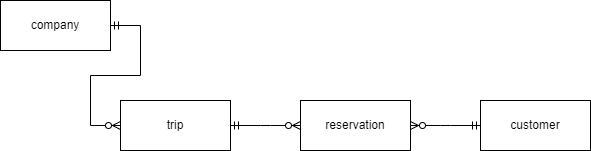

The diagram above was exported from draw.io. Its source (the exported page's mxGraphModel, read from the mxfile embedded in the PNG):
<mxGraphModel dx="1036" dy="614" grid="1" gridSize="10" guides="1" tooltips="1" connect="1" arrows="1" fold="1" page="1" pageScale="1" pageWidth="827" pageHeight="1169" math="0" shadow="0">
  <root>
    <mxCell id="0" />
    <mxCell id="1" parent="0" />
    <mxCell id="tHiz4rZ3aGoJjOIE87YR-1" value="company" style="html=1;whiteSpace=wrap;" vertex="1" parent="1">
      <mxGeometry x="80" y="220" width="110" height="50" as="geometry" />
    </mxCell>
    <mxCell id="tHiz4rZ3aGoJjOIE87YR-2" value="reservation" style="html=1;whiteSpace=wrap;" vertex="1" parent="1">
      <mxGeometry x="380" y="320" width="110" height="50" as="geometry" />
    </mxCell>
    <mxCell id="tHiz4rZ3aGoJjOIE87YR-3" value="trip" style="html=1;whiteSpace=wrap;" vertex="1" parent="1">
      <mxGeometry x="200" y="320" width="110" height="50" as="geometry" />
    </mxCell>
    <mxCell id="tHiz4rZ3aGoJjOIE87YR-4" value="customer" style="html=1;whiteSpace=wrap;" vertex="1" parent="1">
      <mxGeometry x="560" y="320" width="110" height="50" as="geometry" />
    </mxCell>
    <mxCell id="tHiz4rZ3aGoJjOIE87YR-8" value="" style="edgeStyle=entityRelationEdgeStyle;fontSize=12;html=1;endArrow=ERzeroToMany;startArrow=ERmandOne;rounded=0;" edge="1" parent="1" source="tHiz4rZ3aGoJjOIE87YR-1" target="tHiz4rZ3aGoJjOIE87YR-3">
      <mxGeometry width="100" height="100" relative="1" as="geometry">
        <mxPoint x="280" y="370" as="sourcePoint" />
        <mxPoint x="380" y="270" as="targetPoint" />
      </mxGeometry>
    </mxCell>
    <mxCell id="tHiz4rZ3aGoJjOIE87YR-9" value="" style="edgeStyle=entityRelationEdgeStyle;fontSize=12;html=1;endArrow=ERzeroToMany;startArrow=ERmandOne;rounded=0;" edge="1" parent="1" source="tHiz4rZ3aGoJjOIE87YR-3" target="tHiz4rZ3aGoJjOIE87YR-2">
      <mxGeometry width="100" height="100" relative="1" as="geometry">
        <mxPoint x="200" y="245" as="sourcePoint" />
        <mxPoint x="210" y="355" as="targetPoint" />
      </mxGeometry>
    </mxCell>
    <mxCell id="tHiz4rZ3aGoJjOIE87YR-10" value="" style="edgeStyle=entityRelationEdgeStyle;fontSize=12;html=1;endArrow=ERzeroToMany;startArrow=ERmandOne;rounded=0;" edge="1" parent="1" source="tHiz4rZ3aGoJjOIE87YR-4" target="tHiz4rZ3aGoJjOIE87YR-2">
      <mxGeometry width="100" height="100" relative="1" as="geometry">
        <mxPoint x="320" y="355" as="sourcePoint" />
        <mxPoint x="390" y="355" as="targetPoint" />
      </mxGeometry>
    </mxCell>
  </root>
</mxGraphModel>